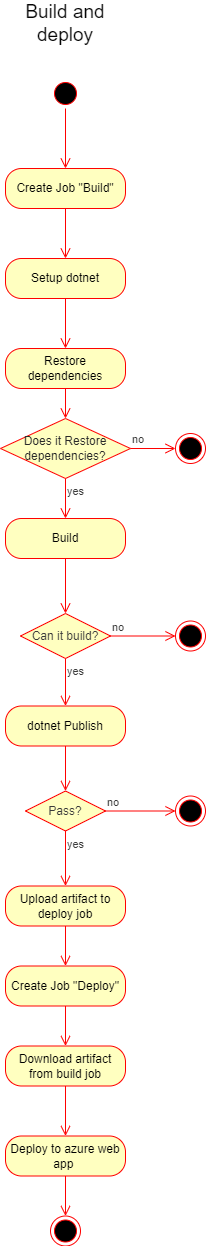

The diagram above was exported from draw.io. Its source (the exported page's mxGraphModel, read from the mxfile embedded in the PNG):
<mxGraphModel dx="3913" dy="1694" grid="0" gridSize="10" guides="1" tooltips="1" connect="1" arrows="1" fold="1" page="1" pageScale="1" pageWidth="850" pageHeight="1100" background="#ffffff" math="0" shadow="0">
  <root>
    <mxCell id="0" />
    <mxCell id="1" parent="0" />
    <mxCell id="2" value="&lt;span style=&quot;font-size: 19px;&quot;&gt;Build and deploy&lt;/span&gt;" style="text;html=1;strokeColor=none;fillColor=none;align=center;verticalAlign=middle;whiteSpace=wrap;rounded=0;fontColor=#050505;" vertex="1" parent="1">
      <mxGeometry x="-2545" y="-1090" width="120" height="30" as="geometry" />
    </mxCell>
    <mxCell id="3" value="" style="ellipse;html=1;shape=startState;fillColor=#000000;strokeColor=#ff0000;fontColor=#3B3B3B;" vertex="1" parent="1">
      <mxGeometry x="-2500" y="-1020" width="30" height="30" as="geometry" />
    </mxCell>
    <mxCell id="4" value="" style="edgeStyle=orthogonalEdgeStyle;html=1;verticalAlign=bottom;endArrow=open;endSize=8;strokeColor=#ff0000;labelBackgroundColor=none;fontColor=#3B3B3B;entryX=0.5;entryY=0;entryDx=0;entryDy=0;" edge="1" parent="1" source="3" target="5">
      <mxGeometry relative="1" as="geometry">
        <mxPoint x="-2450" y="-960" as="targetPoint" />
      </mxGeometry>
    </mxCell>
    <mxCell id="5" value="Create Job &quot;Build&quot;" style="rounded=1;whiteSpace=wrap;html=1;arcSize=40;fontColor=#000000;fillColor=#ffffc0;strokeColor=#ff0000;" vertex="1" parent="1">
      <mxGeometry x="-2545" y="-930" width="120" height="40" as="geometry" />
    </mxCell>
    <mxCell id="6" value="" style="edgeStyle=orthogonalEdgeStyle;html=1;verticalAlign=bottom;endArrow=open;endSize=8;strokeColor=#ff0000;labelBackgroundColor=none;fontColor=#3B3B3B;entryX=0.5;entryY=0;entryDx=0;entryDy=0;" edge="1" parent="1" source="5" target="7">
      <mxGeometry relative="1" as="geometry">
        <mxPoint x="-2485" y="-830" as="targetPoint" />
      </mxGeometry>
    </mxCell>
    <mxCell id="7" value="Setup dotnet" style="rounded=1;whiteSpace=wrap;html=1;arcSize=40;fontColor=#000000;fillColor=#ffffc0;strokeColor=#ff0000;" vertex="1" parent="1">
      <mxGeometry x="-2545" y="-840" width="120" height="40" as="geometry" />
    </mxCell>
    <mxCell id="8" value="" style="edgeStyle=orthogonalEdgeStyle;html=1;verticalAlign=bottom;endArrow=open;endSize=8;strokeColor=#ff0000;labelBackgroundColor=none;fontColor=#3B3B3B;entryX=0.5;entryY=0;entryDx=0;entryDy=0;" edge="1" parent="1" source="7" target="9">
      <mxGeometry relative="1" as="geometry">
        <mxPoint x="-2460" y="-720" as="targetPoint" />
      </mxGeometry>
    </mxCell>
    <mxCell id="9" value="Restore dependencies" style="rounded=1;whiteSpace=wrap;html=1;arcSize=40;fontColor=#000000;fillColor=#ffffc0;strokeColor=#ff0000;" vertex="1" parent="1">
      <mxGeometry x="-2545" y="-750" width="120" height="40" as="geometry" />
    </mxCell>
    <mxCell id="10" value="" style="edgeStyle=orthogonalEdgeStyle;html=1;verticalAlign=bottom;endArrow=open;endSize=8;strokeColor=#ff0000;labelBackgroundColor=none;fontColor=#3B3B3B;entryX=0.5;entryY=0;entryDx=0;entryDy=0;" edge="1" parent="1" source="9" target="11">
      <mxGeometry relative="1" as="geometry">
        <mxPoint x="-2450" y="-670" as="targetPoint" />
      </mxGeometry>
    </mxCell>
    <mxCell id="11" value="&lt;span style=&quot;color: rgb(41, 41, 41);&quot;&gt;Does it&amp;nbsp;&lt;/span&gt;&lt;span style=&quot;color: rgb(41, 41, 41);&quot; class=&quot;pl-s&quot;&gt;Restore dependencies?&lt;/span&gt;" style="rhombus;whiteSpace=wrap;html=1;fillColor=#ffffc0;strokeColor=#ff0000;fontColor=#3B3B3B;" vertex="1" parent="1">
      <mxGeometry x="-2550" y="-680" width="130" height="60" as="geometry" />
    </mxCell>
    <mxCell id="12" value="no" style="edgeStyle=orthogonalEdgeStyle;html=1;align=left;verticalAlign=bottom;endArrow=open;endSize=8;strokeColor=#ff0000;labelBackgroundColor=none;fontColor=#3B3B3B;entryX=0;entryY=0.5;entryDx=0;entryDy=0;" edge="1" parent="1" source="11" target="14">
      <mxGeometry x="-1" relative="1" as="geometry">
        <mxPoint x="-2405" y="-650" as="targetPoint" />
      </mxGeometry>
    </mxCell>
    <mxCell id="13" value="yes" style="edgeStyle=orthogonalEdgeStyle;html=1;align=left;verticalAlign=top;endArrow=open;endSize=8;strokeColor=#ff0000;labelBackgroundColor=none;fontColor=#3B3B3B;entryX=0.5;entryY=0;entryDx=0;entryDy=0;" edge="1" parent="1" source="11" target="15">
      <mxGeometry x="-1" relative="1" as="geometry">
        <mxPoint x="-2665" y="-565" as="targetPoint" />
      </mxGeometry>
    </mxCell>
    <mxCell id="14" value="" style="ellipse;html=1;shape=endState;fillColor=#000000;strokeColor=#ff0000;fontColor=#3B3B3B;" vertex="1" parent="1">
      <mxGeometry x="-2375" y="-665" width="30" height="30" as="geometry" />
    </mxCell>
    <mxCell id="15" value="Build" style="rounded=1;whiteSpace=wrap;html=1;arcSize=40;fontColor=#000000;fillColor=#ffffc0;strokeColor=#ff0000;" vertex="1" parent="1">
      <mxGeometry x="-2545" y="-580" width="120" height="40" as="geometry" />
    </mxCell>
    <mxCell id="16" value="" style="edgeStyle=orthogonalEdgeStyle;html=1;verticalAlign=bottom;endArrow=open;endSize=8;strokeColor=#ff0000;labelBackgroundColor=none;fontColor=#3B3B3B;entryX=0.5;entryY=0;entryDx=0;entryDy=0;" edge="1" parent="1" source="15" target="17">
      <mxGeometry relative="1" as="geometry">
        <mxPoint x="-2485" y="-480" as="targetPoint" />
      </mxGeometry>
    </mxCell>
    <mxCell id="17" value="Can it build?" style="rhombus;whiteSpace=wrap;html=1;fillColor=#ffffc0;strokeColor=#ff0000;fontColor=#3B3B3B;" vertex="1" parent="1">
      <mxGeometry x="-2530" y="-485" width="90" height="45" as="geometry" />
    </mxCell>
    <mxCell id="18" value="no" style="edgeStyle=orthogonalEdgeStyle;html=1;align=left;verticalAlign=bottom;endArrow=open;endSize=8;strokeColor=#ff0000;labelBackgroundColor=none;fontColor=#3B3B3B;entryX=0;entryY=0.5;entryDx=0;entryDy=0;" edge="1" parent="1" source="17" target="20">
      <mxGeometry x="-1" relative="1" as="geometry">
        <mxPoint x="-2345" y="-440" as="targetPoint" />
      </mxGeometry>
    </mxCell>
    <mxCell id="19" value="yes" style="edgeStyle=orthogonalEdgeStyle;html=1;align=left;verticalAlign=top;endArrow=open;endSize=8;strokeColor=#ff0000;labelBackgroundColor=none;fontColor=#3B3B3B;entryX=0.5;entryY=0;entryDx=0;entryDy=0;" edge="1" parent="1" source="17" target="21">
      <mxGeometry x="-1" relative="1" as="geometry">
        <mxPoint x="-2485" y="-390" as="targetPoint" />
      </mxGeometry>
    </mxCell>
    <mxCell id="20" value="" style="ellipse;html=1;shape=endState;fillColor=#000000;strokeColor=#ff0000;fontColor=#3B3B3B;" vertex="1" parent="1">
      <mxGeometry x="-2375" y="-477.5" width="30" height="30" as="geometry" />
    </mxCell>
    <mxCell id="21" value="dotnet Publish" style="rounded=1;whiteSpace=wrap;html=1;arcSize=40;fontColor=#000000;fillColor=#ffffc0;strokeColor=#ff0000;" vertex="1" parent="1">
      <mxGeometry x="-2545" y="-392.5" width="120" height="40" as="geometry" />
    </mxCell>
    <mxCell id="22" value="" style="edgeStyle=orthogonalEdgeStyle;html=1;verticalAlign=bottom;endArrow=open;endSize=8;strokeColor=#ff0000;labelBackgroundColor=none;fontColor=#3B3B3B;entryX=0.5;entryY=0;entryDx=0;entryDy=0;" edge="1" parent="1" source="21" target="23">
      <mxGeometry relative="1" as="geometry">
        <mxPoint x="-2485" y="-282.5" as="targetPoint" />
      </mxGeometry>
    </mxCell>
    <mxCell id="23" value="Pass?" style="rhombus;whiteSpace=wrap;html=1;fillColor=#ffffc0;strokeColor=#ff0000;fontColor=#3B3B3B;" vertex="1" parent="1">
      <mxGeometry x="-2525" y="-307.5" width="80" height="40" as="geometry" />
    </mxCell>
    <mxCell id="24" value="no" style="edgeStyle=orthogonalEdgeStyle;html=1;align=left;verticalAlign=bottom;endArrow=open;endSize=8;strokeColor=#ff0000;labelBackgroundColor=none;fontColor=#3B3B3B;" edge="1" parent="1" source="23" target="26">
      <mxGeometry x="-1" relative="1" as="geometry">
        <mxPoint x="-2345" y="-247.5" as="targetPoint" />
      </mxGeometry>
    </mxCell>
    <mxCell id="25" value="yes" style="edgeStyle=orthogonalEdgeStyle;html=1;align=left;verticalAlign=top;endArrow=open;endSize=8;strokeColor=#ff0000;labelBackgroundColor=none;fontColor=#3B3B3B;entryX=0.5;entryY=0;entryDx=0;entryDy=0;" edge="1" parent="1" source="23" target="27">
      <mxGeometry x="-1" relative="1" as="geometry">
        <mxPoint x="-2485" y="-222.5" as="targetPoint" />
      </mxGeometry>
    </mxCell>
    <mxCell id="26" value="" style="ellipse;html=1;shape=endState;fillColor=#000000;strokeColor=#ff0000;fontColor=#3B3B3B;" vertex="1" parent="1">
      <mxGeometry x="-2375" y="-302.5" width="30" height="30" as="geometry" />
    </mxCell>
    <mxCell id="27" value="Upload artifact to deploy job" style="rounded=1;whiteSpace=wrap;html=1;arcSize=40;fontColor=#000000;fillColor=#ffffc0;strokeColor=#ff0000;" vertex="1" parent="1">
      <mxGeometry x="-2545" y="-212.5" width="120" height="40" as="geometry" />
    </mxCell>
    <mxCell id="28" value="" style="edgeStyle=orthogonalEdgeStyle;html=1;verticalAlign=bottom;endArrow=open;endSize=8;strokeColor=#ff0000;labelBackgroundColor=none;fontColor=#3B3B3B;entryX=0.5;entryY=0;entryDx=0;entryDy=0;" edge="1" parent="1" source="27" target="29">
      <mxGeometry relative="1" as="geometry">
        <mxPoint x="-2485" y="-132.5" as="targetPoint" />
      </mxGeometry>
    </mxCell>
    <mxCell id="29" value="Create Job &quot;Deploy&quot;" style="rounded=1;whiteSpace=wrap;html=1;arcSize=40;fontColor=#000000;fillColor=#ffffc0;strokeColor=#ff0000;" vertex="1" parent="1">
      <mxGeometry x="-2545" y="-132.5" width="120" height="40" as="geometry" />
    </mxCell>
    <mxCell id="30" value="" style="edgeStyle=orthogonalEdgeStyle;html=1;verticalAlign=bottom;endArrow=open;endSize=8;strokeColor=#ff0000;labelBackgroundColor=none;fontColor=#3B3B3B;entryX=0.5;entryY=0;entryDx=0;entryDy=0;" edge="1" parent="1" source="29" target="31">
      <mxGeometry relative="1" as="geometry">
        <mxPoint x="-2485" y="-32.5" as="targetPoint" />
      </mxGeometry>
    </mxCell>
    <mxCell id="31" value="Download artifact from build job" style="rounded=1;whiteSpace=wrap;html=1;arcSize=40;fontColor=#000000;fillColor=#ffffc0;strokeColor=#ff0000;" vertex="1" parent="1">
      <mxGeometry x="-2545" y="-52.5" width="120" height="40" as="geometry" />
    </mxCell>
    <mxCell id="32" value="" style="edgeStyle=orthogonalEdgeStyle;html=1;verticalAlign=bottom;endArrow=open;endSize=8;strokeColor=#ff0000;labelBackgroundColor=none;fontColor=#3B3B3B;entryX=0.5;entryY=0;entryDx=0;entryDy=0;" edge="1" parent="1" source="31" target="33">
      <mxGeometry relative="1" as="geometry">
        <mxPoint x="-2485" y="17.5" as="targetPoint" />
      </mxGeometry>
    </mxCell>
    <mxCell id="33" value="Deploy to azure web app&amp;nbsp;" style="rounded=1;whiteSpace=wrap;html=1;arcSize=40;fontColor=#000000;fillColor=#ffffc0;strokeColor=#ff0000;" vertex="1" parent="1">
      <mxGeometry x="-2545" y="37.5" width="120" height="40" as="geometry" />
    </mxCell>
    <mxCell id="34" value="" style="edgeStyle=orthogonalEdgeStyle;html=1;verticalAlign=bottom;endArrow=open;endSize=8;strokeColor=#ff0000;labelBackgroundColor=none;fontColor=#3B3B3B;entryX=0.5;entryY=0;entryDx=0;entryDy=0;" edge="1" parent="1" source="33" target="35">
      <mxGeometry relative="1" as="geometry">
        <mxPoint x="-2485" y="137.5" as="targetPoint" />
      </mxGeometry>
    </mxCell>
    <mxCell id="35" value="" style="ellipse;html=1;shape=endState;fillColor=#000000;strokeColor=#ff0000;fontColor=#3B3B3B;" vertex="1" parent="1">
      <mxGeometry x="-2500" y="117.5" width="30" height="30" as="geometry" />
    </mxCell>
  </root>
</mxGraphModel>